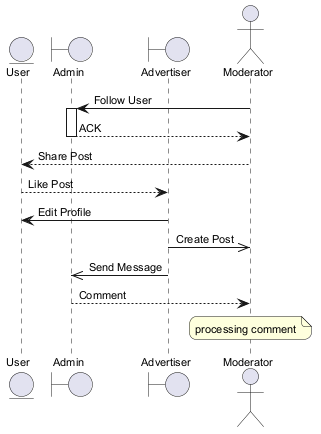

The diagram above was rendered by PlantUML. Its source (embedded in the PNG):
@startuml
skinparam backgroundColor #FFFFFF
skinparam roundCorner 15
skinparam defaultFontSize 11
entity "User" as U
boundary "Admin" as A
boundary "Advertiser" as A2
actor "Moderator" as M
M -> A : Follow User
activate A
A --> M : ACK
deactivate A
M --> U : Share Post
U --> A2 : Like Post
A2 -> U : Edit Profile
A2 ->> M : Create Post
A2 ->> A : Send Message
A --> M : Comment
note over M : processing comment
@enduml